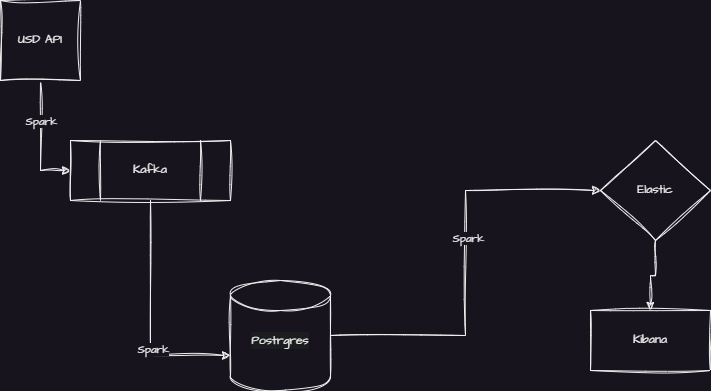

The diagram above was exported from draw.io. Its source (the exported page's mxGraphModel, read from the mxfile embedded in the PNG):
<mxGraphModel dx="780" dy="542" grid="1" gridSize="10" guides="1" tooltips="1" connect="1" arrows="1" fold="1" page="1" pageScale="1" pageWidth="827" pageHeight="1169" math="0" shadow="0">
  <root>
    <mxCell id="WIyWlLk6GJQsqaUBKTNV-0" />
    <mxCell id="WIyWlLk6GJQsqaUBKTNV-1" parent="WIyWlLk6GJQsqaUBKTNV-0" />
    <mxCell id="4JaLjILpiubcmFcB8_Ns-2" style="edgeStyle=orthogonalEdgeStyle;rounded=0;sketch=1;hachureGap=4;jiggle=2;curveFitting=1;orthogonalLoop=1;jettySize=auto;html=1;entryX=0;entryY=0.5;entryDx=0;entryDy=0;fontFamily=Architects Daughter;fontSource=https%3A%2F%2Ffonts.googleapis.com%2Fcss%3Ffamily%3DArchitects%2BDaughter;" parent="WIyWlLk6GJQsqaUBKTNV-1" source="F1bnybTOrrED-sfFyldK-2" target="F1bnybTOrrED-sfFyldK-7" edge="1">
      <mxGeometry relative="1" as="geometry" />
    </mxCell>
    <mxCell id="4JaLjILpiubcmFcB8_Ns-3" value="Spark" style="edgeLabel;html=1;align=center;verticalAlign=middle;resizable=0;points=[];sketch=1;hachureGap=4;jiggle=2;curveFitting=1;fontFamily=Architects Daughter;fontSource=https%3A%2F%2Ffonts.googleapis.com%2Fcss%3Ffamily%3DArchitects%2BDaughter;" parent="4JaLjILpiubcmFcB8_Ns-2" vertex="1" connectable="0">
      <mxGeometry x="-0.4662" y="-4" relative="1" as="geometry">
        <mxPoint x="4" y="8" as="offset" />
      </mxGeometry>
    </mxCell>
    <mxCell id="F1bnybTOrrED-sfFyldK-2" value="USD&amp;nbsp;&lt;span style=&quot;background-color: initial;&quot;&gt;API&lt;/span&gt;" style="whiteSpace=wrap;html=1;aspect=fixed;sketch=1;hachureGap=4;jiggle=2;curveFitting=1;fontFamily=Architects Daughter;fontSource=https%3A%2F%2Ffonts.googleapis.com%2Fcss%3Ffamily%3DArchitects%2BDaughter;" parent="WIyWlLk6GJQsqaUBKTNV-1" vertex="1">
      <mxGeometry x="40" y="40" width="80" height="80" as="geometry" />
    </mxCell>
    <mxCell id="F1bnybTOrrED-sfFyldK-7" value="Kafka" style="shape=process;whiteSpace=wrap;html=1;backgroundOutline=1;sketch=1;hachureGap=4;jiggle=2;curveFitting=1;fontFamily=Architects Daughter;fontSource=https%3A%2F%2Ffonts.googleapis.com%2Fcss%3Ffamily%3DArchitects%2BDaughter;size=0.1875;" parent="WIyWlLk6GJQsqaUBKTNV-1" vertex="1">
      <mxGeometry x="110" y="180" width="160" height="60" as="geometry" />
    </mxCell>
    <mxCell id="4JaLjILpiubcmFcB8_Ns-8" value="&#10;&lt;span style=&quot;color: rgb(240, 240, 240); font-family: &amp;quot;Architects Daughter&amp;quot;; font-size: 12px; font-style: normal; font-variant-ligatures: normal; font-variant-caps: normal; font-weight: 400; letter-spacing: normal; orphans: 2; text-align: center; text-indent: 0px; text-transform: none; widows: 2; word-spacing: 0px; -webkit-text-stroke-width: 0px; white-space: normal; background-color: rgb(27, 29, 30); text-decoration-thickness: initial; text-decoration-style: initial; text-decoration-color: initial; display: inline !important; float: none;&quot;&gt;Postrgres&lt;/span&gt;&#10;&#10;" style="shape=cylinder3;whiteSpace=wrap;html=1;boundedLbl=1;backgroundOutline=1;size=15;sketch=1;hachureGap=4;jiggle=2;curveFitting=1;fontFamily=Architects Daughter;fontSource=https%3A%2F%2Ffonts.googleapis.com%2Fcss%3Ffamily%3DArchitects%2BDaughter;" parent="WIyWlLk6GJQsqaUBKTNV-1" vertex="1">
      <mxGeometry x="270" y="320" width="100" height="110" as="geometry" />
    </mxCell>
    <mxCell id="yKpd_VAjh2CW0JfKmamW-1" style="edgeStyle=orthogonalEdgeStyle;rounded=0;sketch=1;hachureGap=4;jiggle=2;curveFitting=1;orthogonalLoop=1;jettySize=auto;html=1;fontFamily=Architects Daughter;fontSource=https%3A%2F%2Ffonts.googleapis.com%2Fcss%3Ffamily%3DArchitects%2BDaughter;" parent="WIyWlLk6GJQsqaUBKTNV-1" source="4JaLjILpiubcmFcB8_Ns-9" target="yKpd_VAjh2CW0JfKmamW-2" edge="1">
      <mxGeometry relative="1" as="geometry">
        <mxPoint x="720" y="210" as="targetPoint" />
      </mxGeometry>
    </mxCell>
    <mxCell id="4JaLjILpiubcmFcB8_Ns-9" value="Elastic" style="rhombus;whiteSpace=wrap;html=1;sketch=1;hachureGap=4;jiggle=2;curveFitting=1;fontFamily=Architects Daughter;fontSource=https%3A%2F%2Ffonts.googleapis.com%2Fcss%3Ffamily%3DArchitects%2BDaughter;" parent="WIyWlLk6GJQsqaUBKTNV-1" vertex="1">
      <mxGeometry x="640" y="180" width="110" height="100" as="geometry" />
    </mxCell>
    <mxCell id="yKpd_VAjh2CW0JfKmamW-2" value="Kibana" style="rounded=0;whiteSpace=wrap;html=1;sketch=1;hachureGap=4;jiggle=2;curveFitting=1;fontFamily=Architects Daughter;fontSource=https%3A%2F%2Ffonts.googleapis.com%2Fcss%3Ffamily%3DArchitects%2BDaughter;" parent="WIyWlLk6GJQsqaUBKTNV-1" vertex="1">
      <mxGeometry x="630" y="350" width="120" height="60" as="geometry" />
    </mxCell>
    <mxCell id="yKpd_VAjh2CW0JfKmamW-3" style="edgeStyle=orthogonalEdgeStyle;rounded=0;sketch=1;hachureGap=4;jiggle=2;curveFitting=1;orthogonalLoop=1;jettySize=auto;html=1;entryX=0;entryY=0;entryDx=0;entryDy=75;entryPerimeter=0;fontFamily=Architects Daughter;fontSource=https%3A%2F%2Ffonts.googleapis.com%2Fcss%3Ffamily%3DArchitects%2BDaughter;" parent="WIyWlLk6GJQsqaUBKTNV-1" source="F1bnybTOrrED-sfFyldK-7" target="4JaLjILpiubcmFcB8_Ns-8" edge="1">
      <mxGeometry relative="1" as="geometry" />
    </mxCell>
    <mxCell id="yKpd_VAjh2CW0JfKmamW-14" value="Spark" style="edgeLabel;html=1;align=center;verticalAlign=middle;resizable=0;points=[];sketch=1;hachureGap=4;jiggle=2;curveFitting=1;fontFamily=Architects Daughter;fontSource=https%3A%2F%2Ffonts.googleapis.com%2Fcss%3Ffamily%3DArchitects%2BDaughter;" parent="yKpd_VAjh2CW0JfKmamW-3" vertex="1" connectable="0">
      <mxGeometry x="0.2609" y="2" relative="1" as="geometry">
        <mxPoint as="offset" />
      </mxGeometry>
    </mxCell>
    <mxCell id="yKpd_VAjh2CW0JfKmamW-9" style="edgeStyle=orthogonalEdgeStyle;rounded=0;sketch=1;hachureGap=4;jiggle=2;curveFitting=1;orthogonalLoop=1;jettySize=auto;html=1;entryX=0;entryY=0.5;entryDx=0;entryDy=0;fontFamily=Architects Daughter;fontSource=https%3A%2F%2Ffonts.googleapis.com%2Fcss%3Ffamily%3DArchitects%2BDaughter;exitX=1;exitY=0.5;exitDx=0;exitDy=0;exitPerimeter=0;" parent="WIyWlLk6GJQsqaUBKTNV-1" source="4JaLjILpiubcmFcB8_Ns-8" target="4JaLjILpiubcmFcB8_Ns-9" edge="1">
      <mxGeometry relative="1" as="geometry">
        <mxPoint x="430.0000000000002" y="389.9655172413793" as="sourcePoint" />
      </mxGeometry>
    </mxCell>
    <mxCell id="yKpd_VAjh2CW0JfKmamW-12" value="Spark" style="edgeLabel;html=1;align=center;verticalAlign=middle;resizable=0;points=[];sketch=1;hachureGap=4;jiggle=2;curveFitting=1;fontFamily=Architects Daughter;fontSource=https%3A%2F%2Ffonts.googleapis.com%2Fcss%3Ffamily%3DArchitects%2BDaughter;" parent="yKpd_VAjh2CW0JfKmamW-9" vertex="1" connectable="0">
      <mxGeometry x="0.1237" y="-2" relative="1" as="geometry">
        <mxPoint as="offset" />
      </mxGeometry>
    </mxCell>
  </root>
</mxGraphModel>